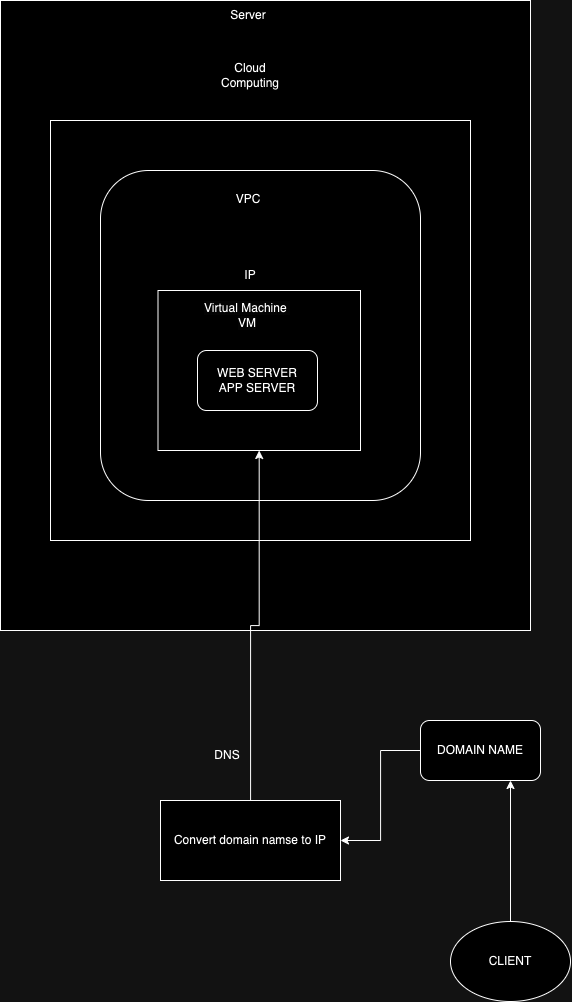

The diagram above was exported from draw.io. Its source (the exported page's mxGraphModel, read from the mxfile embedded in the PNG):
<mxGraphModel dx="1837" dy="1214" grid="1" gridSize="10" guides="1" tooltips="1" connect="1" arrows="1" fold="1" page="1" pageScale="1" pageWidth="850" pageHeight="1100" math="0" shadow="0">
  <root>
    <mxCell id="0" />
    <mxCell id="1" parent="0" />
    <mxCell id="7uGP0QQUM0zHlnN-_M1p-12" value="" style="rounded=0;whiteSpace=wrap;html=1;" vertex="1" parent="1">
      <mxGeometry x="80" y="10" width="530" height="630" as="geometry" />
    </mxCell>
    <mxCell id="7uGP0QQUM0zHlnN-_M1p-1" value="" style="whiteSpace=wrap;html=1;aspect=fixed;" vertex="1" parent="1">
      <mxGeometry x="130" y="130" width="420" height="420" as="geometry" />
    </mxCell>
    <mxCell id="7uGP0QQUM0zHlnN-_M1p-2" value="Cloud Computing" style="text;html=1;align=center;verticalAlign=middle;whiteSpace=wrap;rounded=0;" vertex="1" parent="1">
      <mxGeometry x="300" y="70" width="60" height="30" as="geometry" />
    </mxCell>
    <mxCell id="7uGP0QQUM0zHlnN-_M1p-6" value="" style="rounded=1;whiteSpace=wrap;html=1;" vertex="1" parent="1">
      <mxGeometry x="180" y="180" width="320" height="330" as="geometry" />
    </mxCell>
    <mxCell id="7uGP0QQUM0zHlnN-_M1p-5" value="" style="rounded=0;whiteSpace=wrap;html=1;" vertex="1" parent="1">
      <mxGeometry x="237.5" y="300" width="202.5" height="160" as="geometry" />
    </mxCell>
    <mxCell id="7uGP0QQUM0zHlnN-_M1p-7" value="VPC" style="text;html=1;align=center;verticalAlign=middle;whiteSpace=wrap;rounded=0;" vertex="1" parent="1">
      <mxGeometry x="298" y="194" width="60" height="30" as="geometry" />
    </mxCell>
    <mxCell id="7uGP0QQUM0zHlnN-_M1p-10" value="IP" style="text;html=1;align=center;verticalAlign=middle;whiteSpace=wrap;rounded=0;" vertex="1" parent="1">
      <mxGeometry x="300" y="270" width="60" height="30" as="geometry" />
    </mxCell>
    <mxCell id="7uGP0QQUM0zHlnN-_M1p-13" value="Server" style="text;html=1;align=center;verticalAlign=middle;whiteSpace=wrap;rounded=0;" vertex="1" parent="1">
      <mxGeometry x="298" y="10" width="60" height="30" as="geometry" />
    </mxCell>
    <mxCell id="7uGP0QQUM0zHlnN-_M1p-20" style="edgeStyle=orthogonalEdgeStyle;rounded=0;orthogonalLoop=1;jettySize=auto;html=1;entryX=1;entryY=0.5;entryDx=0;entryDy=0;" edge="1" parent="1" source="7uGP0QQUM0zHlnN-_M1p-14" target="7uGP0QQUM0zHlnN-_M1p-15">
      <mxGeometry relative="1" as="geometry" />
    </mxCell>
    <mxCell id="7uGP0QQUM0zHlnN-_M1p-14" value="DOMAIN NAME" style="rounded=1;whiteSpace=wrap;html=1;" vertex="1" parent="1">
      <mxGeometry x="500" y="730" width="120" height="60" as="geometry" />
    </mxCell>
    <mxCell id="7uGP0QQUM0zHlnN-_M1p-21" style="edgeStyle=orthogonalEdgeStyle;rounded=0;orthogonalLoop=1;jettySize=auto;html=1;" edge="1" parent="1" source="7uGP0QQUM0zHlnN-_M1p-15" target="7uGP0QQUM0zHlnN-_M1p-5">
      <mxGeometry relative="1" as="geometry" />
    </mxCell>
    <mxCell id="7uGP0QQUM0zHlnN-_M1p-15" value="Convert domain namse to IP" style="whiteSpace=wrap;html=1;" vertex="1" parent="1">
      <mxGeometry x="240" y="810" width="180" height="80" as="geometry" />
    </mxCell>
    <mxCell id="7uGP0QQUM0zHlnN-_M1p-16" value="DNS" style="text;html=1;align=center;verticalAlign=middle;whiteSpace=wrap;rounded=0;" vertex="1" parent="1">
      <mxGeometry x="277" y="750" width="60" height="30" as="geometry" />
    </mxCell>
    <mxCell id="7uGP0QQUM0zHlnN-_M1p-24" style="edgeStyle=orthogonalEdgeStyle;rounded=0;orthogonalLoop=1;jettySize=auto;html=1;entryX=0.75;entryY=1;entryDx=0;entryDy=0;" edge="1" parent="1" source="7uGP0QQUM0zHlnN-_M1p-22" target="7uGP0QQUM0zHlnN-_M1p-14">
      <mxGeometry relative="1" as="geometry" />
    </mxCell>
    <mxCell id="7uGP0QQUM0zHlnN-_M1p-22" value="CLIENT" style="ellipse;whiteSpace=wrap;html=1;" vertex="1" parent="1">
      <mxGeometry x="530" y="931" width="120" height="80" as="geometry" />
    </mxCell>
    <mxCell id="7uGP0QQUM0zHlnN-_M1p-26" value="&lt;meta charset=&quot;utf-8&quot;&gt;&lt;span style=&quot;color: rgb(0, 0, 0); font-family: Helvetica; font-size: 12px; font-style: normal; font-variant-ligatures: normal; font-variant-caps: normal; font-weight: 400; letter-spacing: normal; orphans: 2; text-align: center; text-indent: 0px; text-transform: none; widows: 2; word-spacing: 0px; -webkit-text-stroke-width: 0px; white-space: normal; background-color: rgb(251, 251, 251); text-decoration-thickness: initial; text-decoration-style: initial; text-decoration-color: initial; display: inline !important; float: none;&quot;&gt;Virtual Machine&amp;nbsp;&lt;/span&gt;&lt;br style=&quot;forced-color-adjust: none; color: rgb(0, 0, 0); font-family: Helvetica; font-size: 12px; font-style: normal; font-variant-ligatures: normal; font-variant-caps: normal; font-weight: 400; letter-spacing: normal; orphans: 2; text-align: center; text-indent: 0px; text-transform: none; widows: 2; word-spacing: 0px; -webkit-text-stroke-width: 0px; white-space: normal; background-color: rgb(251, 251, 251); text-decoration-thickness: initial; text-decoration-style: initial; text-decoration-color: initial;&quot;&gt;&lt;span style=&quot;color: rgb(0, 0, 0); font-family: Helvetica; font-size: 12px; font-style: normal; font-variant-ligatures: normal; font-variant-caps: normal; font-weight: 400; letter-spacing: normal; orphans: 2; text-align: center; text-indent: 0px; text-transform: none; widows: 2; word-spacing: 0px; -webkit-text-stroke-width: 0px; white-space: normal; background-color: rgb(251, 251, 251); text-decoration-thickness: initial; text-decoration-style: initial; text-decoration-color: initial; display: inline !important; float: none;&quot;&gt;VM&lt;/span&gt;" style="text;html=1;align=center;verticalAlign=middle;whiteSpace=wrap;rounded=0;" vertex="1" parent="1">
      <mxGeometry x="271" y="310" width="112" height="30" as="geometry" />
    </mxCell>
    <mxCell id="7uGP0QQUM0zHlnN-_M1p-27" value="WEB SERVER&lt;br&gt;APP SERVER" style="rounded=1;whiteSpace=wrap;html=1;" vertex="1" parent="1">
      <mxGeometry x="277" y="360" width="120" height="60" as="geometry" />
    </mxCell>
  </root>
</mxGraphModel>